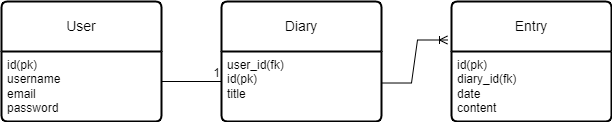

The diagram above was exported from draw.io. Its source (the exported page's mxGraphModel, read from the mxfile embedded in the PNG):
<mxGraphModel dx="996" dy="419" grid="1" gridSize="10" guides="1" tooltips="1" connect="1" arrows="1" fold="1" page="1" pageScale="1" pageWidth="850" pageHeight="1100" math="0" shadow="0" extFonts="Permanent Marker^https://fonts.googleapis.com/css?family=Permanent+Marker">
  <root>
    <mxCell id="0" />
    <mxCell id="1" parent="0" />
    <mxCell id="T7puoxwftuiYqs0lkI_Q-2" value="" style="endArrow=none;html=1;rounded=0;" edge="1" parent="1">
      <mxGeometry relative="1" as="geometry">
        <mxPoint x="290" y="210" as="sourcePoint" />
        <mxPoint x="350" y="210" as="targetPoint" />
      </mxGeometry>
    </mxCell>
    <mxCell id="T7puoxwftuiYqs0lkI_Q-3" value="1" style="resizable=0;html=1;whiteSpace=wrap;align=right;verticalAlign=bottom;" connectable="0" vertex="1" parent="T7puoxwftuiYqs0lkI_Q-2">
      <mxGeometry x="1" relative="1" as="geometry" />
    </mxCell>
    <mxCell id="T7puoxwftuiYqs0lkI_Q-5" value="" style="edgeStyle=entityRelationEdgeStyle;fontSize=12;html=1;endArrow=ERoneToMany;rounded=0;entryX=0;entryY=0.333;entryDx=0;entryDy=0;entryPerimeter=0;" edge="1" parent="1">
      <mxGeometry width="100" height="100" relative="1" as="geometry">
        <mxPoint x="510" y="211.51" as="sourcePoint" />
        <mxPoint x="576" y="168.5" as="targetPoint" />
        <Array as="points">
          <mxPoint x="456" y="188.51" />
        </Array>
      </mxGeometry>
    </mxCell>
    <mxCell id="T7puoxwftuiYqs0lkI_Q-8" value="User" style="swimlane;childLayout=stackLayout;horizontal=1;startSize=50;horizontalStack=0;rounded=1;fontSize=14;fontStyle=0;strokeWidth=2;resizeParent=0;resizeLast=1;shadow=0;dashed=0;align=center;arcSize=4;whiteSpace=wrap;html=1;" vertex="1" parent="1">
      <mxGeometry x="130" y="130" width="160" height="120" as="geometry" />
    </mxCell>
    <mxCell id="T7puoxwftuiYqs0lkI_Q-9" value="id(pk)&lt;br&gt;username&lt;br&gt;email&lt;br&gt;password" style="align=left;strokeColor=none;fillColor=none;spacingLeft=4;fontSize=12;verticalAlign=top;resizable=0;rotatable=0;part=1;html=1;" vertex="1" parent="T7puoxwftuiYqs0lkI_Q-8">
      <mxGeometry y="50" width="160" height="70" as="geometry" />
    </mxCell>
    <mxCell id="T7puoxwftuiYqs0lkI_Q-10" value="Diary" style="swimlane;childLayout=stackLayout;horizontal=1;startSize=50;horizontalStack=0;rounded=1;fontSize=14;fontStyle=0;strokeWidth=2;resizeParent=0;resizeLast=1;shadow=0;dashed=0;align=center;arcSize=4;whiteSpace=wrap;html=1;" vertex="1" parent="1">
      <mxGeometry x="350" y="130" width="160" height="120" as="geometry" />
    </mxCell>
    <mxCell id="T7puoxwftuiYqs0lkI_Q-11" value="user_id(fk)&lt;br&gt;id(pk)&lt;br&gt;title" style="align=left;strokeColor=none;fillColor=none;spacingLeft=4;fontSize=12;verticalAlign=top;resizable=0;rotatable=0;part=1;html=1;" vertex="1" parent="T7puoxwftuiYqs0lkI_Q-10">
      <mxGeometry y="50" width="160" height="70" as="geometry" />
    </mxCell>
    <mxCell id="T7puoxwftuiYqs0lkI_Q-12" value="Entry" style="swimlane;childLayout=stackLayout;horizontal=1;startSize=50;horizontalStack=0;rounded=1;fontSize=14;fontStyle=0;strokeWidth=2;resizeParent=0;resizeLast=1;shadow=0;dashed=0;align=center;arcSize=4;whiteSpace=wrap;html=1;" vertex="1" parent="1">
      <mxGeometry x="580" y="130" width="160" height="120" as="geometry" />
    </mxCell>
    <mxCell id="T7puoxwftuiYqs0lkI_Q-13" value="id(pk)&lt;br&gt;diary_id(fk)&lt;br&gt;date &lt;br&gt;content" style="align=left;strokeColor=none;fillColor=none;spacingLeft=4;fontSize=12;verticalAlign=top;resizable=0;rotatable=0;part=1;html=1;" vertex="1" parent="T7puoxwftuiYqs0lkI_Q-12">
      <mxGeometry y="50" width="160" height="70" as="geometry" />
    </mxCell>
  </root>
</mxGraphModel>